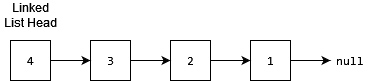

The diagram above was exported from draw.io. Its source (the exported page's mxGraphModel, read from the mxfile embedded in the PNG):
<mxGraphModel dx="790" dy="421" grid="1" gridSize="10" guides="1" tooltips="1" connect="1" arrows="1" fold="1" page="1" pageScale="1" pageWidth="850" pageHeight="1100" math="0" shadow="0">
  <root>
    <mxCell id="0" />
    <mxCell id="1" parent="0" />
    <mxCell id="2" value="4" style="rounded=0;whiteSpace=wrap;html=1;fontFamily=Consolas;" vertex="1" parent="1">
      <mxGeometry x="320" y="440" width="40" height="40" as="geometry" />
    </mxCell>
    <mxCell id="3" value="3" style="rounded=0;whiteSpace=wrap;html=1;fontFamily=Consolas;" vertex="1" parent="1">
      <mxGeometry x="400" y="440" width="40" height="40" as="geometry" />
    </mxCell>
    <mxCell id="4" value="2" style="rounded=0;whiteSpace=wrap;html=1;fontFamily=Consolas;" vertex="1" parent="1">
      <mxGeometry x="480" y="440" width="40" height="40" as="geometry" />
    </mxCell>
    <mxCell id="5" value="1" style="rounded=0;whiteSpace=wrap;html=1;fontFamily=Consolas;" vertex="1" parent="1">
      <mxGeometry x="560" y="440" width="40" height="40" as="geometry" />
    </mxCell>
    <mxCell id="6" value="Linked List Head" style="text;html=1;align=center;verticalAlign=middle;whiteSpace=wrap;rounded=0;" vertex="1" parent="1">
      <mxGeometry x="310" y="400" width="60" height="30" as="geometry" />
    </mxCell>
    <mxCell id="7" value="" style="endArrow=classic;html=1;rounded=0;" edge="1" source="2" target="3" parent="1">
      <mxGeometry width="50" height="50" relative="1" as="geometry">
        <mxPoint x="420" y="500" as="sourcePoint" />
        <mxPoint x="470" y="450" as="targetPoint" />
      </mxGeometry>
    </mxCell>
    <mxCell id="8" value="" style="endArrow=classic;html=1;rounded=0;" edge="1" source="3" target="4" parent="1">
      <mxGeometry width="50" height="50" relative="1" as="geometry">
        <mxPoint x="370" y="470" as="sourcePoint" />
        <mxPoint x="410" y="470" as="targetPoint" />
      </mxGeometry>
    </mxCell>
    <mxCell id="9" value="" style="endArrow=classic;html=1;rounded=0;" edge="1" source="4" target="5" parent="1">
      <mxGeometry width="50" height="50" relative="1" as="geometry">
        <mxPoint x="450" y="470" as="sourcePoint" />
        <mxPoint x="490" y="470" as="targetPoint" />
      </mxGeometry>
    </mxCell>
    <mxCell id="10" value="" style="endArrow=classic;html=1;rounded=0;" edge="1" source="5" target="11" parent="1">
      <mxGeometry width="50" height="50" relative="1" as="geometry">
        <mxPoint x="530" y="470" as="sourcePoint" />
        <mxPoint x="570" y="470" as="targetPoint" />
      </mxGeometry>
    </mxCell>
    <mxCell id="11" value="null" style="text;html=1;align=center;verticalAlign=middle;whiteSpace=wrap;rounded=0;fontFamily=Consolas;" vertex="1" parent="1">
      <mxGeometry x="640" y="440" width="40" height="40" as="geometry" />
    </mxCell>
  </root>
</mxGraphModel>